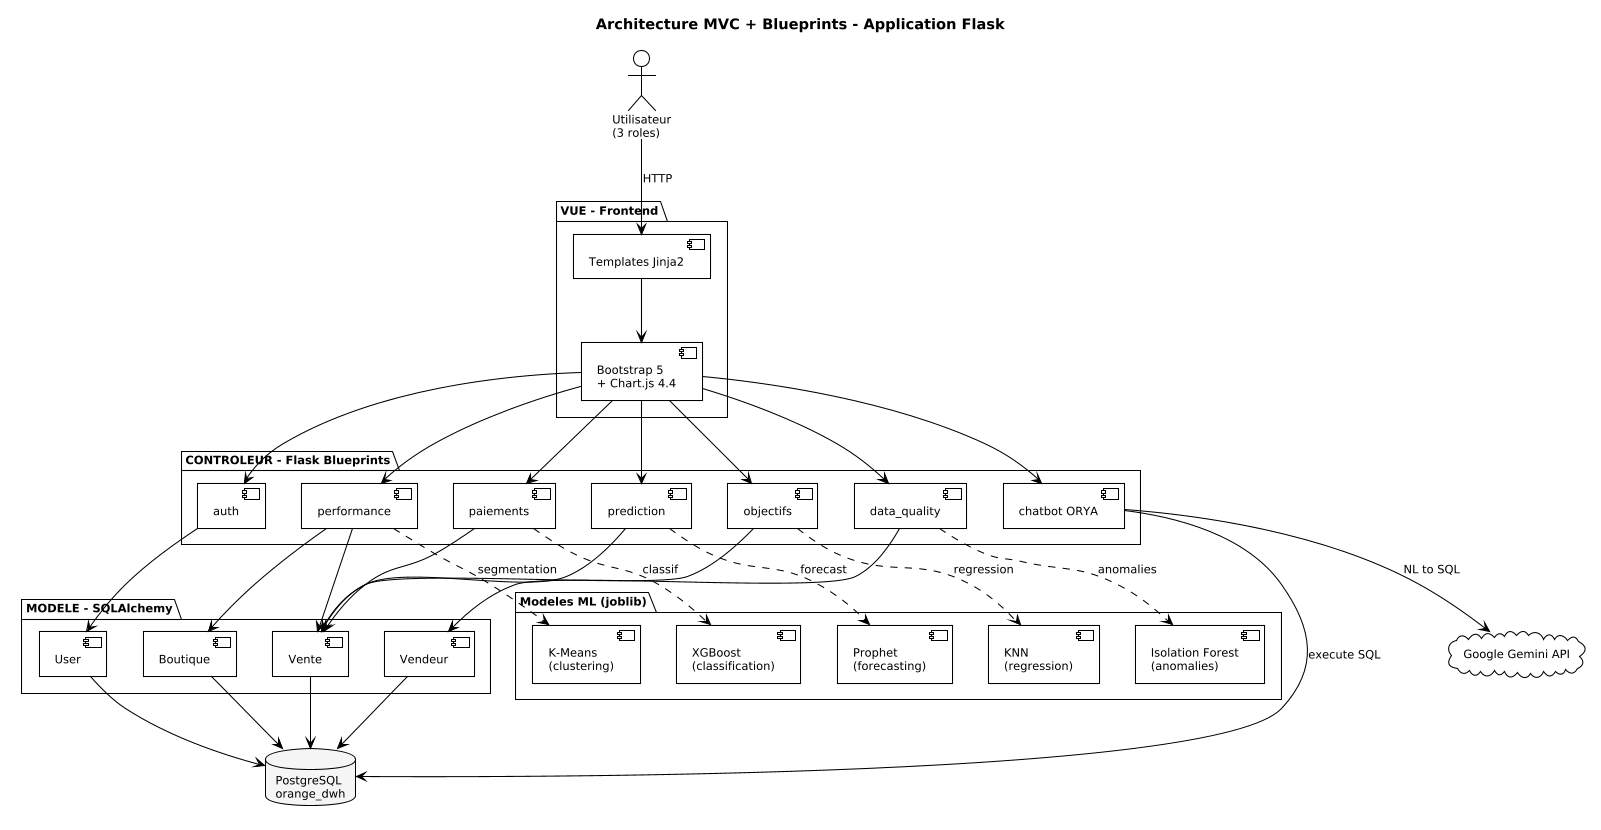

The diagram above was rendered by PlantUML. Its source (embedded in the PNG):
@startuml

!theme plain
skinparam backgroundColor #FFFFFF
skinparam dpi 100
skinparam defaultFontName "Arial"
skinparam defaultFontSize 11
skinparam defaultFontColor #000000
skinparam shadowing false
skinparam roundCorner 0

skinparam ArrowColor #000000
skinparam ArrowFontColor #000000

skinparam sequence {
  ArrowColor #000000
  ActorBorderColor #000000
  ActorBackgroundColor #FFFFFF
  ActorFontColor #000000
  ParticipantBorderColor #000000
  ParticipantBackgroundColor #F5F5F5
  ParticipantFontColor #000000
  LifeLineBorderColor #888888
  LifeLineBackgroundColor #FFFFFF
  NoteBorderColor #888888
  NoteBackgroundColor #FAFAFA
  NoteFontColor #000000
  GroupBorderColor #000000
  GroupBackgroundColor #FFFFFF
  GroupFontColor #000000
  GroupHeaderFontColor #000000
  DividerBorderColor #000000
  DividerBackgroundColor #EEEEEE
  DividerFontColor #000000
  Padding 4
  BoxPadding 8
}

skinparam component {
  BackgroundColor #FFFFFF
  BorderColor #000000
  FontColor #000000
}
skinparam package {
  BackgroundColor #FAFAFA
  BorderColor #000000
  FontColor #000000
}
skinparam database {
  BackgroundColor #F5F5F5
  BorderColor #000000
  FontColor #000000
}
skinparam cloud {
  BackgroundColor #FAFAFA
  BorderColor #000000
  FontColor #000000
}
skinparam node {
  BackgroundColor #FFFFFF
  BorderColor #000000
  FontColor #000000
}
skinparam actor {
  BackgroundColor #FFFFFF
  BorderColor #000000
  FontColor #000000
}
skinparam titleFontColor #000000
skinparam titleFontSize 14

title Architecture MVC + Blueprints - Application Flask

actor "Utilisateur\n(3 roles)" as User

package "VUE - Frontend" as Vue {
  component "Templates Jinja2" as Templates
  component "Bootstrap 5\n+ Chart.js 4.4" as Front
}

package "CONTROLEUR - Flask Blueprints" as Controleur {
  component "auth" as Auth
  component "performance" as Perf
  component "objectifs" as Obj
  component "prediction" as Pred
  component "paiements" as Pay
  component "chatbot ORYA" as Orya
  component "data_quality" as DQ
}

package "Modeles ML (joblib)" as ML {
  component "K-Means\n(clustering)" as KM
  component "Isolation Forest\n(anomalies)" as IF
  component "KNN\n(regression)" as KNN
  component "Prophet\n(forecasting)" as Prophet
  component "XGBoost\n(classification)" as XGB
}

package "MODELE - SQLAlchemy" as Model {
  component "User" as MUser
  component "Vente" as MVente
  component "Boutique" as MBoutique
  component "Vendeur" as MVendeur
}

database "PostgreSQL\norange_dwh" as DB
cloud "Google Gemini API" as Gemini

' --- Connexions verticales claires ---
User --> Templates : HTTP
Templates --> Front
Front --> Auth
Front --> Perf
Front --> Obj
Front --> Pred
Front --> Pay
Front --> Orya
Front --> DQ

' --- Blueprints utilisent leurs modeles ML ---
Perf ..> KM : segmentation
Obj ..> KNN : regression
Pred ..> Prophet : forecast
Pay ..> XGB : classif
DQ ..> IF : anomalies

' --- Auth utilise User ---
Auth --> MUser

' --- Blueprints accedent au DB via SQLAlchemy ---
Perf --> MVente
Perf --> MBoutique
Obj --> MVente
Pred --> MVente
Pay --> MVente
DQ --> MVendeur

MUser --> DB
MVente --> DB
MBoutique --> DB
MVendeur --> DB

' --- ORYA appelle Gemini et DB ---
Orya --> Gemini : NL to SQL
Orya --> DB : execute SQL

@enduml